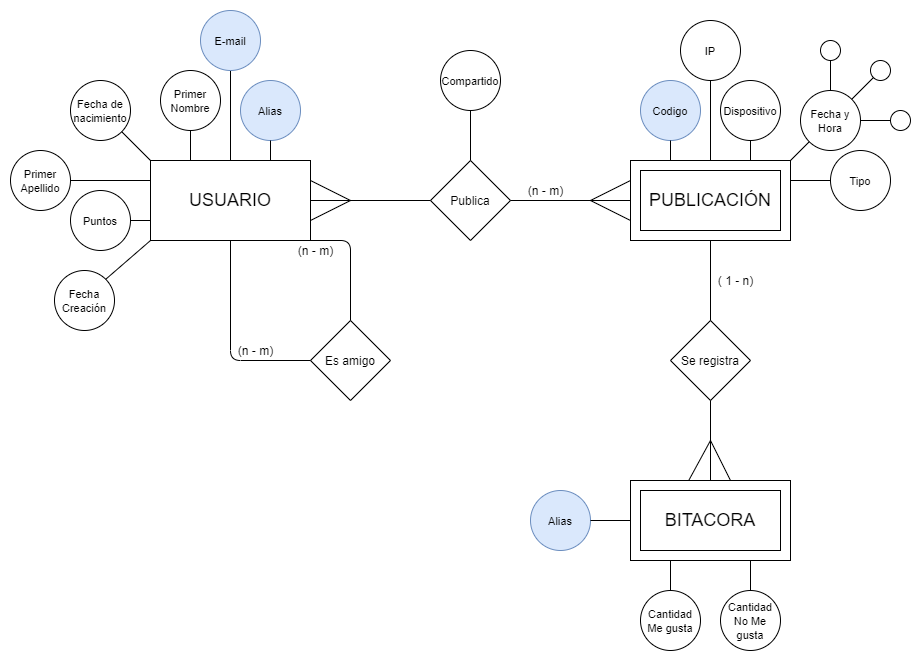

The diagram above was exported from draw.io. Its source (the exported page's mxGraphModel, read from the mxfile embedded in the PNG):
<mxGraphModel dx="413" dy="243" grid="1" gridSize="10" guides="1" tooltips="1" connect="1" arrows="1" fold="1" page="1" pageScale="1" pageWidth="827" pageHeight="1169" math="0" shadow="0">
  <root>
    <mxCell id="0" />
    <mxCell id="1" parent="0" />
    <mxCell id="C-3aIuUJrsR3_0sKx1Xy-1" value="" style="rounded=0;whiteSpace=wrap;html=1;" vertex="1" parent="1">
      <mxGeometry x="960" y="200" width="160" height="80" as="geometry" />
    </mxCell>
    <mxCell id="C-3aIuUJrsR3_0sKx1Xy-2" value="&lt;font style=&quot;font-size: 18px&quot;&gt;PUBLICACIÓN&lt;/font&gt;" style="rounded=0;whiteSpace=wrap;html=1;" vertex="1" parent="1">
      <mxGeometry x="970" y="210" width="140" height="60" as="geometry" />
    </mxCell>
    <mxCell id="C-3aIuUJrsR3_0sKx1Xy-3" value="" style="rounded=0;whiteSpace=wrap;html=1;" vertex="1" parent="1">
      <mxGeometry x="960" y="520" width="160" height="80" as="geometry" />
    </mxCell>
    <mxCell id="C-3aIuUJrsR3_0sKx1Xy-4" value="&lt;font style=&quot;font-size: 18px&quot;&gt;BITACORA&lt;/font&gt;" style="rounded=0;whiteSpace=wrap;html=1;" vertex="1" parent="1">
      <mxGeometry x="970" y="530" width="140" height="60" as="geometry" />
    </mxCell>
    <mxCell id="C-3aIuUJrsR3_0sKx1Xy-7" value="&lt;font style=&quot;font-size: 18px&quot;&gt;USUARIO&lt;/font&gt;" style="rounded=0;whiteSpace=wrap;html=1;" vertex="1" parent="1">
      <mxGeometry x="480" y="200" width="160" height="80" as="geometry" />
    </mxCell>
    <mxCell id="C-3aIuUJrsR3_0sKx1Xy-8" value="Publica" style="rhombus;whiteSpace=wrap;html=1;" vertex="1" parent="1">
      <mxGeometry x="760" y="200" width="80" height="80" as="geometry" />
    </mxCell>
    <mxCell id="C-3aIuUJrsR3_0sKx1Xy-9" value="" style="endArrow=none;html=1;entryX=0;entryY=0.5;entryDx=0;entryDy=0;exitX=1;exitY=0.5;exitDx=0;exitDy=0;" edge="1" parent="1" source="C-3aIuUJrsR3_0sKx1Xy-7" target="C-3aIuUJrsR3_0sKx1Xy-8">
      <mxGeometry width="50" height="50" relative="1" as="geometry">
        <mxPoint x="680" y="430" as="sourcePoint" />
        <mxPoint x="730" y="380" as="targetPoint" />
      </mxGeometry>
    </mxCell>
    <mxCell id="C-3aIuUJrsR3_0sKx1Xy-10" value="" style="endArrow=none;html=1;entryX=0;entryY=0.5;entryDx=0;entryDy=0;exitX=1;exitY=0.5;exitDx=0;exitDy=0;" edge="1" parent="1" source="C-3aIuUJrsR3_0sKx1Xy-8" target="C-3aIuUJrsR3_0sKx1Xy-1">
      <mxGeometry width="50" height="50" relative="1" as="geometry">
        <mxPoint x="860" y="280" as="sourcePoint" />
        <mxPoint x="770" y="250" as="targetPoint" />
      </mxGeometry>
    </mxCell>
    <mxCell id="C-3aIuUJrsR3_0sKx1Xy-11" value="" style="endArrow=none;html=1;exitX=1;exitY=0.75;exitDx=0;exitDy=0;" edge="1" parent="1" source="C-3aIuUJrsR3_0sKx1Xy-7">
      <mxGeometry width="50" height="50" relative="1" as="geometry">
        <mxPoint x="680" y="310" as="sourcePoint" />
        <mxPoint x="680" y="240" as="targetPoint" />
      </mxGeometry>
    </mxCell>
    <mxCell id="C-3aIuUJrsR3_0sKx1Xy-12" value="" style="endArrow=none;html=1;exitX=1;exitY=0.25;exitDx=0;exitDy=0;" edge="1" parent="1" source="C-3aIuUJrsR3_0sKx1Xy-7">
      <mxGeometry width="50" height="50" relative="1" as="geometry">
        <mxPoint x="650" y="270" as="sourcePoint" />
        <mxPoint x="680" y="240" as="targetPoint" />
      </mxGeometry>
    </mxCell>
    <mxCell id="C-3aIuUJrsR3_0sKx1Xy-13" value="" style="endArrow=none;html=1;exitX=1;exitY=0.25;exitDx=0;exitDy=0;" edge="1" parent="1">
      <mxGeometry width="50" height="50" relative="1" as="geometry">
        <mxPoint x="920" y="240" as="sourcePoint" />
        <mxPoint x="960" y="260" as="targetPoint" />
      </mxGeometry>
    </mxCell>
    <mxCell id="C-3aIuUJrsR3_0sKx1Xy-14" value="" style="endArrow=none;html=1;exitX=1;exitY=0.75;exitDx=0;exitDy=0;" edge="1" parent="1">
      <mxGeometry width="50" height="50" relative="1" as="geometry">
        <mxPoint x="920" y="240" as="sourcePoint" />
        <mxPoint x="960" y="220" as="targetPoint" />
      </mxGeometry>
    </mxCell>
    <mxCell id="C-3aIuUJrsR3_0sKx1Xy-15" value="&lt;font style=&quot;font-size: 11px&quot;&gt;Compartido&lt;/font&gt;" style="ellipse;whiteSpace=wrap;html=1;aspect=fixed;" vertex="1" parent="1">
      <mxGeometry x="770" y="90" width="60" height="60" as="geometry" />
    </mxCell>
    <mxCell id="C-3aIuUJrsR3_0sKx1Xy-16" value="" style="endArrow=none;html=1;entryX=0.5;entryY=1;entryDx=0;entryDy=0;exitX=0.5;exitY=0;exitDx=0;exitDy=0;" edge="1" parent="1" source="C-3aIuUJrsR3_0sKx1Xy-8" target="C-3aIuUJrsR3_0sKx1Xy-15">
      <mxGeometry width="50" height="50" relative="1" as="geometry">
        <mxPoint x="710" y="250" as="sourcePoint" />
        <mxPoint x="760" y="200" as="targetPoint" />
      </mxGeometry>
    </mxCell>
    <mxCell id="C-3aIuUJrsR3_0sKx1Xy-17" value="(n - m)" style="text;html=1;align=center;verticalAlign=middle;resizable=0;points=[];autosize=1;" vertex="1" parent="1">
      <mxGeometry x="850" y="220" width="50" height="20" as="geometry" />
    </mxCell>
    <mxCell id="C-3aIuUJrsR3_0sKx1Xy-18" value="&lt;font style=&quot;font-size: 11px&quot;&gt;Alias&lt;/font&gt;" style="ellipse;whiteSpace=wrap;html=1;aspect=fixed;fillColor=#dae8fc;strokeColor=#6c8ebf;" vertex="1" parent="1">
      <mxGeometry x="570" y="120" width="60" height="60" as="geometry" />
    </mxCell>
    <mxCell id="C-3aIuUJrsR3_0sKx1Xy-19" value="" style="endArrow=none;html=1;entryX=0.5;entryY=1;entryDx=0;entryDy=0;exitX=0.75;exitY=0;exitDx=0;exitDy=0;" edge="1" parent="1" source="C-3aIuUJrsR3_0sKx1Xy-7" target="C-3aIuUJrsR3_0sKx1Xy-18">
      <mxGeometry width="50" height="50" relative="1" as="geometry">
        <mxPoint x="730" y="190" as="sourcePoint" />
        <mxPoint x="730" y="140" as="targetPoint" />
      </mxGeometry>
    </mxCell>
    <mxCell id="C-3aIuUJrsR3_0sKx1Xy-20" value="" style="endArrow=none;html=1;exitX=0.5;exitY=0;exitDx=0;exitDy=0;entryX=0.5;entryY=1;entryDx=0;entryDy=0;" edge="1" parent="1" source="C-3aIuUJrsR3_0sKx1Xy-7" target="C-3aIuUJrsR3_0sKx1Xy-21">
      <mxGeometry width="50" height="50" relative="1" as="geometry">
        <mxPoint x="510" y="160" as="sourcePoint" />
        <mxPoint x="560" y="80" as="targetPoint" />
      </mxGeometry>
    </mxCell>
    <mxCell id="C-3aIuUJrsR3_0sKx1Xy-21" value="&lt;span style=&quot;font-size: 11px&quot;&gt;E-mail&lt;/span&gt;" style="ellipse;whiteSpace=wrap;html=1;aspect=fixed;fillColor=#dae8fc;strokeColor=#6c8ebf;" vertex="1" parent="1">
      <mxGeometry x="530" y="50" width="60" height="60" as="geometry" />
    </mxCell>
    <mxCell id="C-3aIuUJrsR3_0sKx1Xy-22" value="&lt;font style=&quot;font-size: 11px&quot;&gt;Primer Nombre&lt;/font&gt;" style="ellipse;whiteSpace=wrap;html=1;aspect=fixed;" vertex="1" parent="1">
      <mxGeometry x="490" y="110" width="60" height="60" as="geometry" />
    </mxCell>
    <mxCell id="C-3aIuUJrsR3_0sKx1Xy-23" value="" style="endArrow=none;html=1;entryX=0.5;entryY=1;entryDx=0;entryDy=0;exitX=0.25;exitY=0;exitDx=0;exitDy=0;" edge="1" parent="1" source="C-3aIuUJrsR3_0sKx1Xy-7" target="C-3aIuUJrsR3_0sKx1Xy-22">
      <mxGeometry width="50" height="50" relative="1" as="geometry">
        <mxPoint x="610" y="210" as="sourcePoint" />
        <mxPoint x="610" y="180" as="targetPoint" />
      </mxGeometry>
    </mxCell>
    <mxCell id="C-3aIuUJrsR3_0sKx1Xy-24" value="&lt;font style=&quot;font-size: 11px&quot;&gt;Puntos&lt;/font&gt;" style="ellipse;whiteSpace=wrap;html=1;aspect=fixed;" vertex="1" parent="1">
      <mxGeometry x="400" y="230" width="60" height="60" as="geometry" />
    </mxCell>
    <mxCell id="C-3aIuUJrsR3_0sKx1Xy-25" value="" style="endArrow=none;html=1;entryX=1;entryY=0.5;entryDx=0;entryDy=0;exitX=0;exitY=0.75;exitDx=0;exitDy=0;" edge="1" parent="1" source="C-3aIuUJrsR3_0sKx1Xy-7" target="C-3aIuUJrsR3_0sKx1Xy-24">
      <mxGeometry width="50" height="50" relative="1" as="geometry">
        <mxPoint x="530" y="210" as="sourcePoint" />
        <mxPoint x="530" y="170" as="targetPoint" />
      </mxGeometry>
    </mxCell>
    <mxCell id="C-3aIuUJrsR3_0sKx1Xy-26" value="&lt;font style=&quot;font-size: 11px&quot;&gt;Primer Apellido&lt;/font&gt;" style="ellipse;whiteSpace=wrap;html=1;aspect=fixed;" vertex="1" parent="1">
      <mxGeometry x="340" y="190" width="60" height="60" as="geometry" />
    </mxCell>
    <mxCell id="C-3aIuUJrsR3_0sKx1Xy-27" value="" style="endArrow=none;html=1;exitX=0;exitY=0.25;exitDx=0;exitDy=0;entryX=1;entryY=0.5;entryDx=0;entryDy=0;" edge="1" parent="1" source="C-3aIuUJrsR3_0sKx1Xy-7" target="C-3aIuUJrsR3_0sKx1Xy-26">
      <mxGeometry width="50" height="50" relative="1" as="geometry">
        <mxPoint x="490" y="270" as="sourcePoint" />
        <mxPoint x="400" y="220" as="targetPoint" />
      </mxGeometry>
    </mxCell>
    <mxCell id="C-3aIuUJrsR3_0sKx1Xy-28" value="&lt;font style=&quot;font-size: 11px&quot;&gt;Fecha de nacimiento&lt;/font&gt;" style="ellipse;whiteSpace=wrap;html=1;aspect=fixed;" vertex="1" parent="1">
      <mxGeometry x="400" y="120" width="60" height="60" as="geometry" />
    </mxCell>
    <mxCell id="C-3aIuUJrsR3_0sKx1Xy-29" value="" style="endArrow=none;html=1;entryX=0;entryY=0;entryDx=0;entryDy=0;exitX=1;exitY=1;exitDx=0;exitDy=0;" edge="1" parent="1" source="C-3aIuUJrsR3_0sKx1Xy-28" target="C-3aIuUJrsR3_0sKx1Xy-7">
      <mxGeometry width="50" height="50" relative="1" as="geometry">
        <mxPoint x="530" y="210" as="sourcePoint" />
        <mxPoint x="530" y="170" as="targetPoint" />
      </mxGeometry>
    </mxCell>
    <mxCell id="C-3aIuUJrsR3_0sKx1Xy-30" value="&lt;font style=&quot;font-size: 11px&quot;&gt;Codigo&lt;/font&gt;" style="ellipse;whiteSpace=wrap;html=1;aspect=fixed;fillColor=#dae8fc;strokeColor=#6c8ebf;" vertex="1" parent="1">
      <mxGeometry x="970" y="120" width="60" height="60" as="geometry" />
    </mxCell>
    <mxCell id="C-3aIuUJrsR3_0sKx1Xy-31" value="" style="endArrow=none;html=1;exitX=0.5;exitY=1;exitDx=0;exitDy=0;entryX=0.25;entryY=0;entryDx=0;entryDy=0;" edge="1" parent="1" source="C-3aIuUJrsR3_0sKx1Xy-30" target="C-3aIuUJrsR3_0sKx1Xy-1">
      <mxGeometry width="50" height="50" relative="1" as="geometry">
        <mxPoint x="929.9999999999998" y="250" as="sourcePoint" />
        <mxPoint x="969.9999999999998" y="230" as="targetPoint" />
      </mxGeometry>
    </mxCell>
    <mxCell id="C-3aIuUJrsR3_0sKx1Xy-32" value="&lt;font style=&quot;font-size: 11px&quot;&gt;IP&lt;/font&gt;" style="ellipse;whiteSpace=wrap;html=1;aspect=fixed;" vertex="1" parent="1">
      <mxGeometry x="1010" y="60" width="60" height="60" as="geometry" />
    </mxCell>
    <mxCell id="C-3aIuUJrsR3_0sKx1Xy-33" value="" style="endArrow=none;html=1;exitX=0.5;exitY=1;exitDx=0;exitDy=0;entryX=0.5;entryY=0;entryDx=0;entryDy=0;" edge="1" parent="1" source="C-3aIuUJrsR3_0sKx1Xy-32" target="C-3aIuUJrsR3_0sKx1Xy-1">
      <mxGeometry width="50" height="50" relative="1" as="geometry">
        <mxPoint x="1009.9999999999998" y="180" as="sourcePoint" />
        <mxPoint x="1009.9999999999998" y="210" as="targetPoint" />
      </mxGeometry>
    </mxCell>
    <mxCell id="C-3aIuUJrsR3_0sKx1Xy-34" value="&lt;font style=&quot;font-size: 11px&quot;&gt;Dispositivo&lt;/font&gt;" style="ellipse;whiteSpace=wrap;html=1;aspect=fixed;" vertex="1" parent="1">
      <mxGeometry x="1050" y="120" width="60" height="60" as="geometry" />
    </mxCell>
    <mxCell id="C-3aIuUJrsR3_0sKx1Xy-35" value="" style="endArrow=none;html=1;exitX=0.5;exitY=1;exitDx=0;exitDy=0;entryX=0.75;entryY=0;entryDx=0;entryDy=0;" edge="1" parent="1" source="C-3aIuUJrsR3_0sKx1Xy-34" target="C-3aIuUJrsR3_0sKx1Xy-1">
      <mxGeometry width="50" height="50" relative="1" as="geometry">
        <mxPoint x="1049.9999999999998" y="130" as="sourcePoint" />
        <mxPoint x="1049.9999999999998" y="210" as="targetPoint" />
      </mxGeometry>
    </mxCell>
    <mxCell id="C-3aIuUJrsR3_0sKx1Xy-36" value="&lt;font style=&quot;font-size: 11px&quot;&gt;Tipo&lt;/font&gt;" style="ellipse;whiteSpace=wrap;html=1;aspect=fixed;" vertex="1" parent="1">
      <mxGeometry x="1160" y="190" width="60" height="60" as="geometry" />
    </mxCell>
    <mxCell id="C-3aIuUJrsR3_0sKx1Xy-37" value="" style="endArrow=none;html=1;exitX=0;exitY=0.5;exitDx=0;exitDy=0;entryX=1;entryY=0.25;entryDx=0;entryDy=0;" edge="1" parent="1" source="C-3aIuUJrsR3_0sKx1Xy-36" target="C-3aIuUJrsR3_0sKx1Xy-1">
      <mxGeometry width="50" height="50" relative="1" as="geometry">
        <mxPoint x="1089.9999999999998" y="190" as="sourcePoint" />
        <mxPoint x="1089.9999999999998" y="210" as="targetPoint" />
      </mxGeometry>
    </mxCell>
    <mxCell id="C-3aIuUJrsR3_0sKx1Xy-38" value="&lt;span style=&quot;font-size: 11px&quot;&gt;Fecha y Hora&lt;/span&gt;" style="ellipse;whiteSpace=wrap;html=1;aspect=fixed;" vertex="1" parent="1">
      <mxGeometry x="1130" y="130" width="60" height="60" as="geometry" />
    </mxCell>
    <mxCell id="C-3aIuUJrsR3_0sKx1Xy-39" value="" style="endArrow=none;html=1;exitX=0;exitY=1;exitDx=0;exitDy=0;entryX=1;entryY=0;entryDx=0;entryDy=0;" edge="1" parent="1" source="C-3aIuUJrsR3_0sKx1Xy-38" target="C-3aIuUJrsR3_0sKx1Xy-1">
      <mxGeometry width="50" height="50" relative="1" as="geometry">
        <mxPoint x="1169.9999999999998" y="230" as="sourcePoint" />
        <mxPoint x="1129.9999999999998" y="230" as="targetPoint" />
      </mxGeometry>
    </mxCell>
    <mxCell id="C-3aIuUJrsR3_0sKx1Xy-40" value="" style="ellipse;whiteSpace=wrap;html=1;aspect=fixed;" vertex="1" parent="1">
      <mxGeometry x="1150" y="80" width="20" height="20" as="geometry" />
    </mxCell>
    <mxCell id="C-3aIuUJrsR3_0sKx1Xy-41" value="" style="ellipse;whiteSpace=wrap;html=1;aspect=fixed;" vertex="1" parent="1">
      <mxGeometry x="1200" y="100" width="20" height="20" as="geometry" />
    </mxCell>
    <mxCell id="C-3aIuUJrsR3_0sKx1Xy-42" value="" style="ellipse;whiteSpace=wrap;html=1;aspect=fixed;" vertex="1" parent="1">
      <mxGeometry x="1220" y="150" width="20" height="20" as="geometry" />
    </mxCell>
    <mxCell id="C-3aIuUJrsR3_0sKx1Xy-43" value="" style="endArrow=none;html=1;exitX=0.5;exitY=1;exitDx=0;exitDy=0;entryX=0.5;entryY=0;entryDx=0;entryDy=0;" edge="1" parent="1" source="C-3aIuUJrsR3_0sKx1Xy-40" target="C-3aIuUJrsR3_0sKx1Xy-38">
      <mxGeometry width="50" height="50" relative="1" as="geometry">
        <mxPoint x="1148.7867965643911" y="191.21320343560888" as="sourcePoint" />
        <mxPoint x="1129.9999999999998" y="210" as="targetPoint" />
      </mxGeometry>
    </mxCell>
    <mxCell id="C-3aIuUJrsR3_0sKx1Xy-44" value="" style="endArrow=none;html=1;exitX=0;exitY=1;exitDx=0;exitDy=0;entryX=1;entryY=0;entryDx=0;entryDy=0;" edge="1" parent="1" source="C-3aIuUJrsR3_0sKx1Xy-41" target="C-3aIuUJrsR3_0sKx1Xy-38">
      <mxGeometry width="50" height="50" relative="1" as="geometry">
        <mxPoint x="1192.9289321881345" y="117.07106781186559" as="sourcePoint" />
        <mxPoint x="1170" y="140" as="targetPoint" />
      </mxGeometry>
    </mxCell>
    <mxCell id="C-3aIuUJrsR3_0sKx1Xy-45" value="" style="endArrow=none;html=1;entryX=0;entryY=0.5;entryDx=0;entryDy=0;" edge="1" parent="1" target="C-3aIuUJrsR3_0sKx1Xy-42">
      <mxGeometry width="50" height="50" relative="1" as="geometry">
        <mxPoint x="1190" y="160" as="sourcePoint" />
        <mxPoint x="1191.2132034355964" y="148.78679656440363" as="targetPoint" />
      </mxGeometry>
    </mxCell>
    <mxCell id="C-3aIuUJrsR3_0sKx1Xy-46" value="Se registra" style="rhombus;whiteSpace=wrap;html=1;" vertex="1" parent="1">
      <mxGeometry x="1000" y="360" width="80" height="80" as="geometry" />
    </mxCell>
    <mxCell id="C-3aIuUJrsR3_0sKx1Xy-47" value="" style="endArrow=none;html=1;entryX=0.5;entryY=0;entryDx=0;entryDy=0;exitX=0.5;exitY=1;exitDx=0;exitDy=0;" edge="1" parent="1" source="C-3aIuUJrsR3_0sKx1Xy-1" target="C-3aIuUJrsR3_0sKx1Xy-46">
      <mxGeometry width="50" height="50" relative="1" as="geometry">
        <mxPoint x="850.0000000000002" y="250" as="sourcePoint" />
        <mxPoint x="969.9999999999998" y="250" as="targetPoint" />
      </mxGeometry>
    </mxCell>
    <mxCell id="C-3aIuUJrsR3_0sKx1Xy-49" value="" style="endArrow=none;html=1;entryX=0.5;entryY=1;entryDx=0;entryDy=0;exitX=0.5;exitY=0;exitDx=0;exitDy=0;" edge="1" parent="1" source="C-3aIuUJrsR3_0sKx1Xy-3" target="C-3aIuUJrsR3_0sKx1Xy-46">
      <mxGeometry width="50" height="50" relative="1" as="geometry">
        <mxPoint x="1049.9999999999998" y="290" as="sourcePoint" />
        <mxPoint x="1049.9999999999998" y="369.9999999999999" as="targetPoint" />
      </mxGeometry>
    </mxCell>
    <mxCell id="C-3aIuUJrsR3_0sKx1Xy-50" value="" style="endArrow=none;html=1;exitX=0.625;exitY=0;exitDx=0;exitDy=0;exitPerimeter=0;" edge="1" parent="1" source="C-3aIuUJrsR3_0sKx1Xy-3">
      <mxGeometry width="50" height="50" relative="1" as="geometry">
        <mxPoint x="1049.9999999999998" y="529.9999999999999" as="sourcePoint" />
        <mxPoint x="1040" y="480" as="targetPoint" />
      </mxGeometry>
    </mxCell>
    <mxCell id="C-3aIuUJrsR3_0sKx1Xy-51" value="" style="endArrow=none;html=1;exitX=0.365;exitY=-0.004;exitDx=0;exitDy=0;exitPerimeter=0;" edge="1" parent="1" source="C-3aIuUJrsR3_0sKx1Xy-3">
      <mxGeometry width="50" height="50" relative="1" as="geometry">
        <mxPoint x="1070" y="530.0000000000001" as="sourcePoint" />
        <mxPoint x="1040" y="480" as="targetPoint" />
      </mxGeometry>
    </mxCell>
    <mxCell id="C-3aIuUJrsR3_0sKx1Xy-52" value="&lt;font style=&quot;font-size: 11px&quot;&gt;Alias&lt;/font&gt;" style="ellipse;whiteSpace=wrap;html=1;aspect=fixed;fillColor=#dae8fc;strokeColor=#6c8ebf;" vertex="1" parent="1">
      <mxGeometry x="860" y="530" width="60" height="60" as="geometry" />
    </mxCell>
    <mxCell id="C-3aIuUJrsR3_0sKx1Xy-53" value="" style="endArrow=none;html=1;exitX=0;exitY=0.5;exitDx=0;exitDy=0;entryX=1;entryY=0.5;entryDx=0;entryDy=0;" edge="1" parent="1" source="C-3aIuUJrsR3_0sKx1Xy-3" target="C-3aIuUJrsR3_0sKx1Xy-52">
      <mxGeometry width="50" height="50" relative="1" as="geometry">
        <mxPoint x="1028.3999999999996" y="529.68" as="sourcePoint" />
        <mxPoint x="1049.9999999999998" y="489.9999999999999" as="targetPoint" />
      </mxGeometry>
    </mxCell>
    <mxCell id="C-3aIuUJrsR3_0sKx1Xy-54" value="&lt;font style=&quot;font-size: 11px&quot;&gt;Cantidad Me gusta&lt;/font&gt;" style="ellipse;whiteSpace=wrap;html=1;aspect=fixed;" vertex="1" parent="1">
      <mxGeometry x="970" y="630" width="60" height="60" as="geometry" />
    </mxCell>
    <mxCell id="C-3aIuUJrsR3_0sKx1Xy-55" value="&lt;font style=&quot;font-size: 11px&quot;&gt;Cantidad No Me gusta&lt;/font&gt;" style="ellipse;whiteSpace=wrap;html=1;aspect=fixed;" vertex="1" parent="1">
      <mxGeometry x="1050" y="630" width="60" height="60" as="geometry" />
    </mxCell>
    <mxCell id="C-3aIuUJrsR3_0sKx1Xy-56" value="&lt;font style=&quot;font-size: 11px&quot;&gt;Fecha Creación&lt;/font&gt;" style="ellipse;whiteSpace=wrap;html=1;aspect=fixed;" vertex="1" parent="1">
      <mxGeometry x="384" y="310" width="60" height="60" as="geometry" />
    </mxCell>
    <mxCell id="C-3aIuUJrsR3_0sKx1Xy-57" value="" style="endArrow=none;html=1;entryX=1;entryY=0;entryDx=0;entryDy=0;exitX=0;exitY=1;exitDx=0;exitDy=0;" edge="1" parent="1" source="C-3aIuUJrsR3_0sKx1Xy-7" target="C-3aIuUJrsR3_0sKx1Xy-56">
      <mxGeometry width="50" height="50" relative="1" as="geometry">
        <mxPoint x="490.0032034355932" y="320.00320343559326" as="sourcePoint" />
        <mxPoint x="518.79" y="348.78999999999996" as="targetPoint" />
      </mxGeometry>
    </mxCell>
    <mxCell id="C-3aIuUJrsR3_0sKx1Xy-58" value="" style="endArrow=none;html=1;exitX=0.75;exitY=1;exitDx=0;exitDy=0;entryX=0.5;entryY=0;entryDx=0;entryDy=0;" edge="1" parent="1" source="C-3aIuUJrsR3_0sKx1Xy-3" target="C-3aIuUJrsR3_0sKx1Xy-55">
      <mxGeometry width="50" height="50" relative="1" as="geometry">
        <mxPoint x="969.9999999999998" y="549.9999999999999" as="sourcePoint" />
        <mxPoint x="929.9999999999955" y="549.9999999999999" as="targetPoint" />
      </mxGeometry>
    </mxCell>
    <mxCell id="C-3aIuUJrsR3_0sKx1Xy-59" value="" style="endArrow=none;html=1;exitX=0.25;exitY=1;exitDx=0;exitDy=0;entryX=0.5;entryY=0;entryDx=0;entryDy=0;" edge="1" parent="1" source="C-3aIuUJrsR3_0sKx1Xy-3" target="C-3aIuUJrsR3_0sKx1Xy-54">
      <mxGeometry width="50" height="50" relative="1" as="geometry">
        <mxPoint x="969.9999999999998" y="609.9999999999999" as="sourcePoint" />
        <mxPoint x="931.2132034355961" y="688.7867965644039" as="targetPoint" />
      </mxGeometry>
    </mxCell>
    <mxCell id="C-3aIuUJrsR3_0sKx1Xy-60" value="( 1 - n)" style="text;html=1;align=center;verticalAlign=middle;resizable=0;points=[];autosize=1;" vertex="1" parent="1">
      <mxGeometry x="1040" y="310" width="50" height="20" as="geometry" />
    </mxCell>
    <mxCell id="C-3aIuUJrsR3_0sKx1Xy-61" value="Es amigo" style="rhombus;whiteSpace=wrap;html=1;" vertex="1" parent="1">
      <mxGeometry x="640" y="360" width="80" height="80" as="geometry" />
    </mxCell>
    <mxCell id="C-3aIuUJrsR3_0sKx1Xy-62" value="" style="endArrow=none;html=1;entryX=0;entryY=0.5;entryDx=0;entryDy=0;exitX=0.5;exitY=1;exitDx=0;exitDy=0;" edge="1" parent="1" source="C-3aIuUJrsR3_0sKx1Xy-7" target="C-3aIuUJrsR3_0sKx1Xy-61">
      <mxGeometry width="50" height="50" relative="1" as="geometry">
        <mxPoint x="710" y="340" as="sourcePoint" />
        <mxPoint x="710" y="420" as="targetPoint" />
        <Array as="points">
          <mxPoint x="560" y="400" />
        </Array>
      </mxGeometry>
    </mxCell>
    <mxCell id="C-3aIuUJrsR3_0sKx1Xy-70" value="(n - m)" style="text;html=1;align=center;verticalAlign=middle;resizable=0;points=[];autosize=1;" vertex="1" parent="1">
      <mxGeometry x="620" y="280" width="50" height="20" as="geometry" />
    </mxCell>
    <mxCell id="C-3aIuUJrsR3_0sKx1Xy-71" value="" style="endArrow=none;html=1;entryX=0.5;entryY=0;entryDx=0;entryDy=0;exitX=1;exitY=1;exitDx=0;exitDy=0;" edge="1" parent="1" source="C-3aIuUJrsR3_0sKx1Xy-7" target="C-3aIuUJrsR3_0sKx1Xy-61">
      <mxGeometry width="50" height="50" relative="1" as="geometry">
        <mxPoint x="570" y="290.0000000000001" as="sourcePoint" />
        <mxPoint x="650" y="410" as="targetPoint" />
        <Array as="points">
          <mxPoint x="680" y="280" />
        </Array>
      </mxGeometry>
    </mxCell>
    <mxCell id="C-3aIuUJrsR3_0sKx1Xy-72" value="(n - m)" style="text;html=1;align=center;verticalAlign=middle;resizable=0;points=[];autosize=1;" vertex="1" parent="1">
      <mxGeometry x="560" y="380" width="50" height="20" as="geometry" />
    </mxCell>
  </root>
</mxGraphModel>